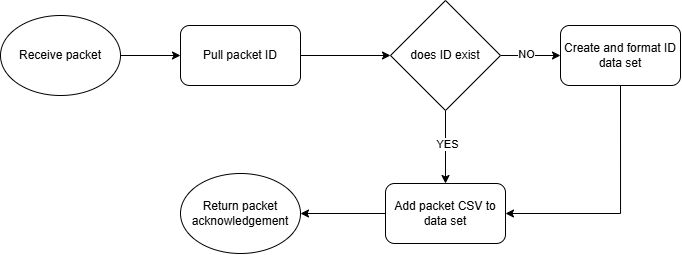

The diagram above was exported from draw.io. Its source (the exported page's mxGraphModel, read from the mxfile embedded in the PNG):
<mxGraphModel dx="1432" dy="730" grid="0" gridSize="10" guides="1" tooltips="1" connect="1" arrows="1" fold="1" page="1" pageScale="1" pageWidth="850" pageHeight="1100" math="0" shadow="0">
  <root>
    <mxCell id="0" />
    <mxCell id="1" parent="0" />
    <mxCell id="X4Ne5lJgriLPLa9oo3t9-7" style="edgeStyle=orthogonalEdgeStyle;rounded=0;orthogonalLoop=1;jettySize=auto;html=1;exitX=1;exitY=0.5;exitDx=0;exitDy=0;entryX=0;entryY=0.5;entryDx=0;entryDy=0;" edge="1" parent="1" source="X4Ne5lJgriLPLa9oo3t9-1" target="X4Ne5lJgriLPLa9oo3t9-2">
      <mxGeometry relative="1" as="geometry" />
    </mxCell>
    <mxCell id="X4Ne5lJgriLPLa9oo3t9-1" value="Receive packet" style="ellipse;whiteSpace=wrap;html=1;" vertex="1" parent="1">
      <mxGeometry x="83" y="138" width="120" height="80" as="geometry" />
    </mxCell>
    <mxCell id="X4Ne5lJgriLPLa9oo3t9-8" style="edgeStyle=orthogonalEdgeStyle;rounded=0;orthogonalLoop=1;jettySize=auto;html=1;exitX=1;exitY=0.5;exitDx=0;exitDy=0;entryX=0;entryY=0.5;entryDx=0;entryDy=0;" edge="1" parent="1" source="X4Ne5lJgriLPLa9oo3t9-2" target="X4Ne5lJgriLPLa9oo3t9-3">
      <mxGeometry relative="1" as="geometry" />
    </mxCell>
    <mxCell id="X4Ne5lJgriLPLa9oo3t9-2" value="Pull packet ID" style="rounded=1;whiteSpace=wrap;html=1;" vertex="1" parent="1">
      <mxGeometry x="263" y="148" width="120" height="60" as="geometry" />
    </mxCell>
    <mxCell id="X4Ne5lJgriLPLa9oo3t9-9" style="edgeStyle=orthogonalEdgeStyle;rounded=0;orthogonalLoop=1;jettySize=auto;html=1;exitX=1;exitY=0.5;exitDx=0;exitDy=0;entryX=0;entryY=0.5;entryDx=0;entryDy=0;" edge="1" parent="1" source="X4Ne5lJgriLPLa9oo3t9-3" target="X4Ne5lJgriLPLa9oo3t9-5">
      <mxGeometry relative="1" as="geometry" />
    </mxCell>
    <mxCell id="X4Ne5lJgriLPLa9oo3t9-14" value="NO" style="edgeLabel;html=1;align=center;verticalAlign=middle;resizable=0;points=[];" vertex="1" connectable="0" parent="X4Ne5lJgriLPLa9oo3t9-9">
      <mxGeometry x="-0.151" y="1" relative="1" as="geometry">
        <mxPoint as="offset" />
      </mxGeometry>
    </mxCell>
    <mxCell id="X4Ne5lJgriLPLa9oo3t9-10" style="edgeStyle=orthogonalEdgeStyle;rounded=0;orthogonalLoop=1;jettySize=auto;html=1;exitX=0.5;exitY=1;exitDx=0;exitDy=0;entryX=0.5;entryY=0;entryDx=0;entryDy=0;" edge="1" parent="1" source="X4Ne5lJgriLPLa9oo3t9-3" target="X4Ne5lJgriLPLa9oo3t9-4">
      <mxGeometry relative="1" as="geometry" />
    </mxCell>
    <mxCell id="X4Ne5lJgriLPLa9oo3t9-15" value="YES" style="edgeLabel;html=1;align=center;verticalAlign=middle;resizable=0;points=[];" vertex="1" connectable="0" parent="X4Ne5lJgriLPLa9oo3t9-10">
      <mxGeometry x="-0.0719" y="2" relative="1" as="geometry">
        <mxPoint as="offset" />
      </mxGeometry>
    </mxCell>
    <mxCell id="X4Ne5lJgriLPLa9oo3t9-3" value="does ID exist" style="rhombus;whiteSpace=wrap;html=1;" vertex="1" parent="1">
      <mxGeometry x="473" y="123" width="110" height="110" as="geometry" />
    </mxCell>
    <mxCell id="X4Ne5lJgriLPLa9oo3t9-12" style="edgeStyle=orthogonalEdgeStyle;rounded=0;orthogonalLoop=1;jettySize=auto;html=1;exitX=0;exitY=0.5;exitDx=0;exitDy=0;entryX=1;entryY=0.5;entryDx=0;entryDy=0;" edge="1" parent="1" source="X4Ne5lJgriLPLa9oo3t9-4" target="X4Ne5lJgriLPLa9oo3t9-13">
      <mxGeometry relative="1" as="geometry">
        <mxPoint x="143" y="608" as="targetPoint" />
      </mxGeometry>
    </mxCell>
    <mxCell id="X4Ne5lJgriLPLa9oo3t9-4" value="Add packet CSV to data set" style="rounded=1;whiteSpace=wrap;html=1;" vertex="1" parent="1">
      <mxGeometry x="468" y="306" width="120" height="60" as="geometry" />
    </mxCell>
    <mxCell id="X4Ne5lJgriLPLa9oo3t9-11" style="edgeStyle=orthogonalEdgeStyle;rounded=0;orthogonalLoop=1;jettySize=auto;html=1;exitX=0.5;exitY=1;exitDx=0;exitDy=0;entryX=1;entryY=0.5;entryDx=0;entryDy=0;" edge="1" parent="1" source="X4Ne5lJgriLPLa9oo3t9-5" target="X4Ne5lJgriLPLa9oo3t9-4">
      <mxGeometry relative="1" as="geometry" />
    </mxCell>
    <mxCell id="X4Ne5lJgriLPLa9oo3t9-5" value="Create and format ID data set" style="rounded=1;whiteSpace=wrap;html=1;" vertex="1" parent="1">
      <mxGeometry x="643" y="148" width="120" height="60" as="geometry" />
    </mxCell>
    <mxCell id="X4Ne5lJgriLPLa9oo3t9-13" value="Return packet acknowledgement" style="ellipse;whiteSpace=wrap;html=1;" vertex="1" parent="1">
      <mxGeometry x="263" y="296" width="120" height="80" as="geometry" />
    </mxCell>
  </root>
</mxGraphModel>